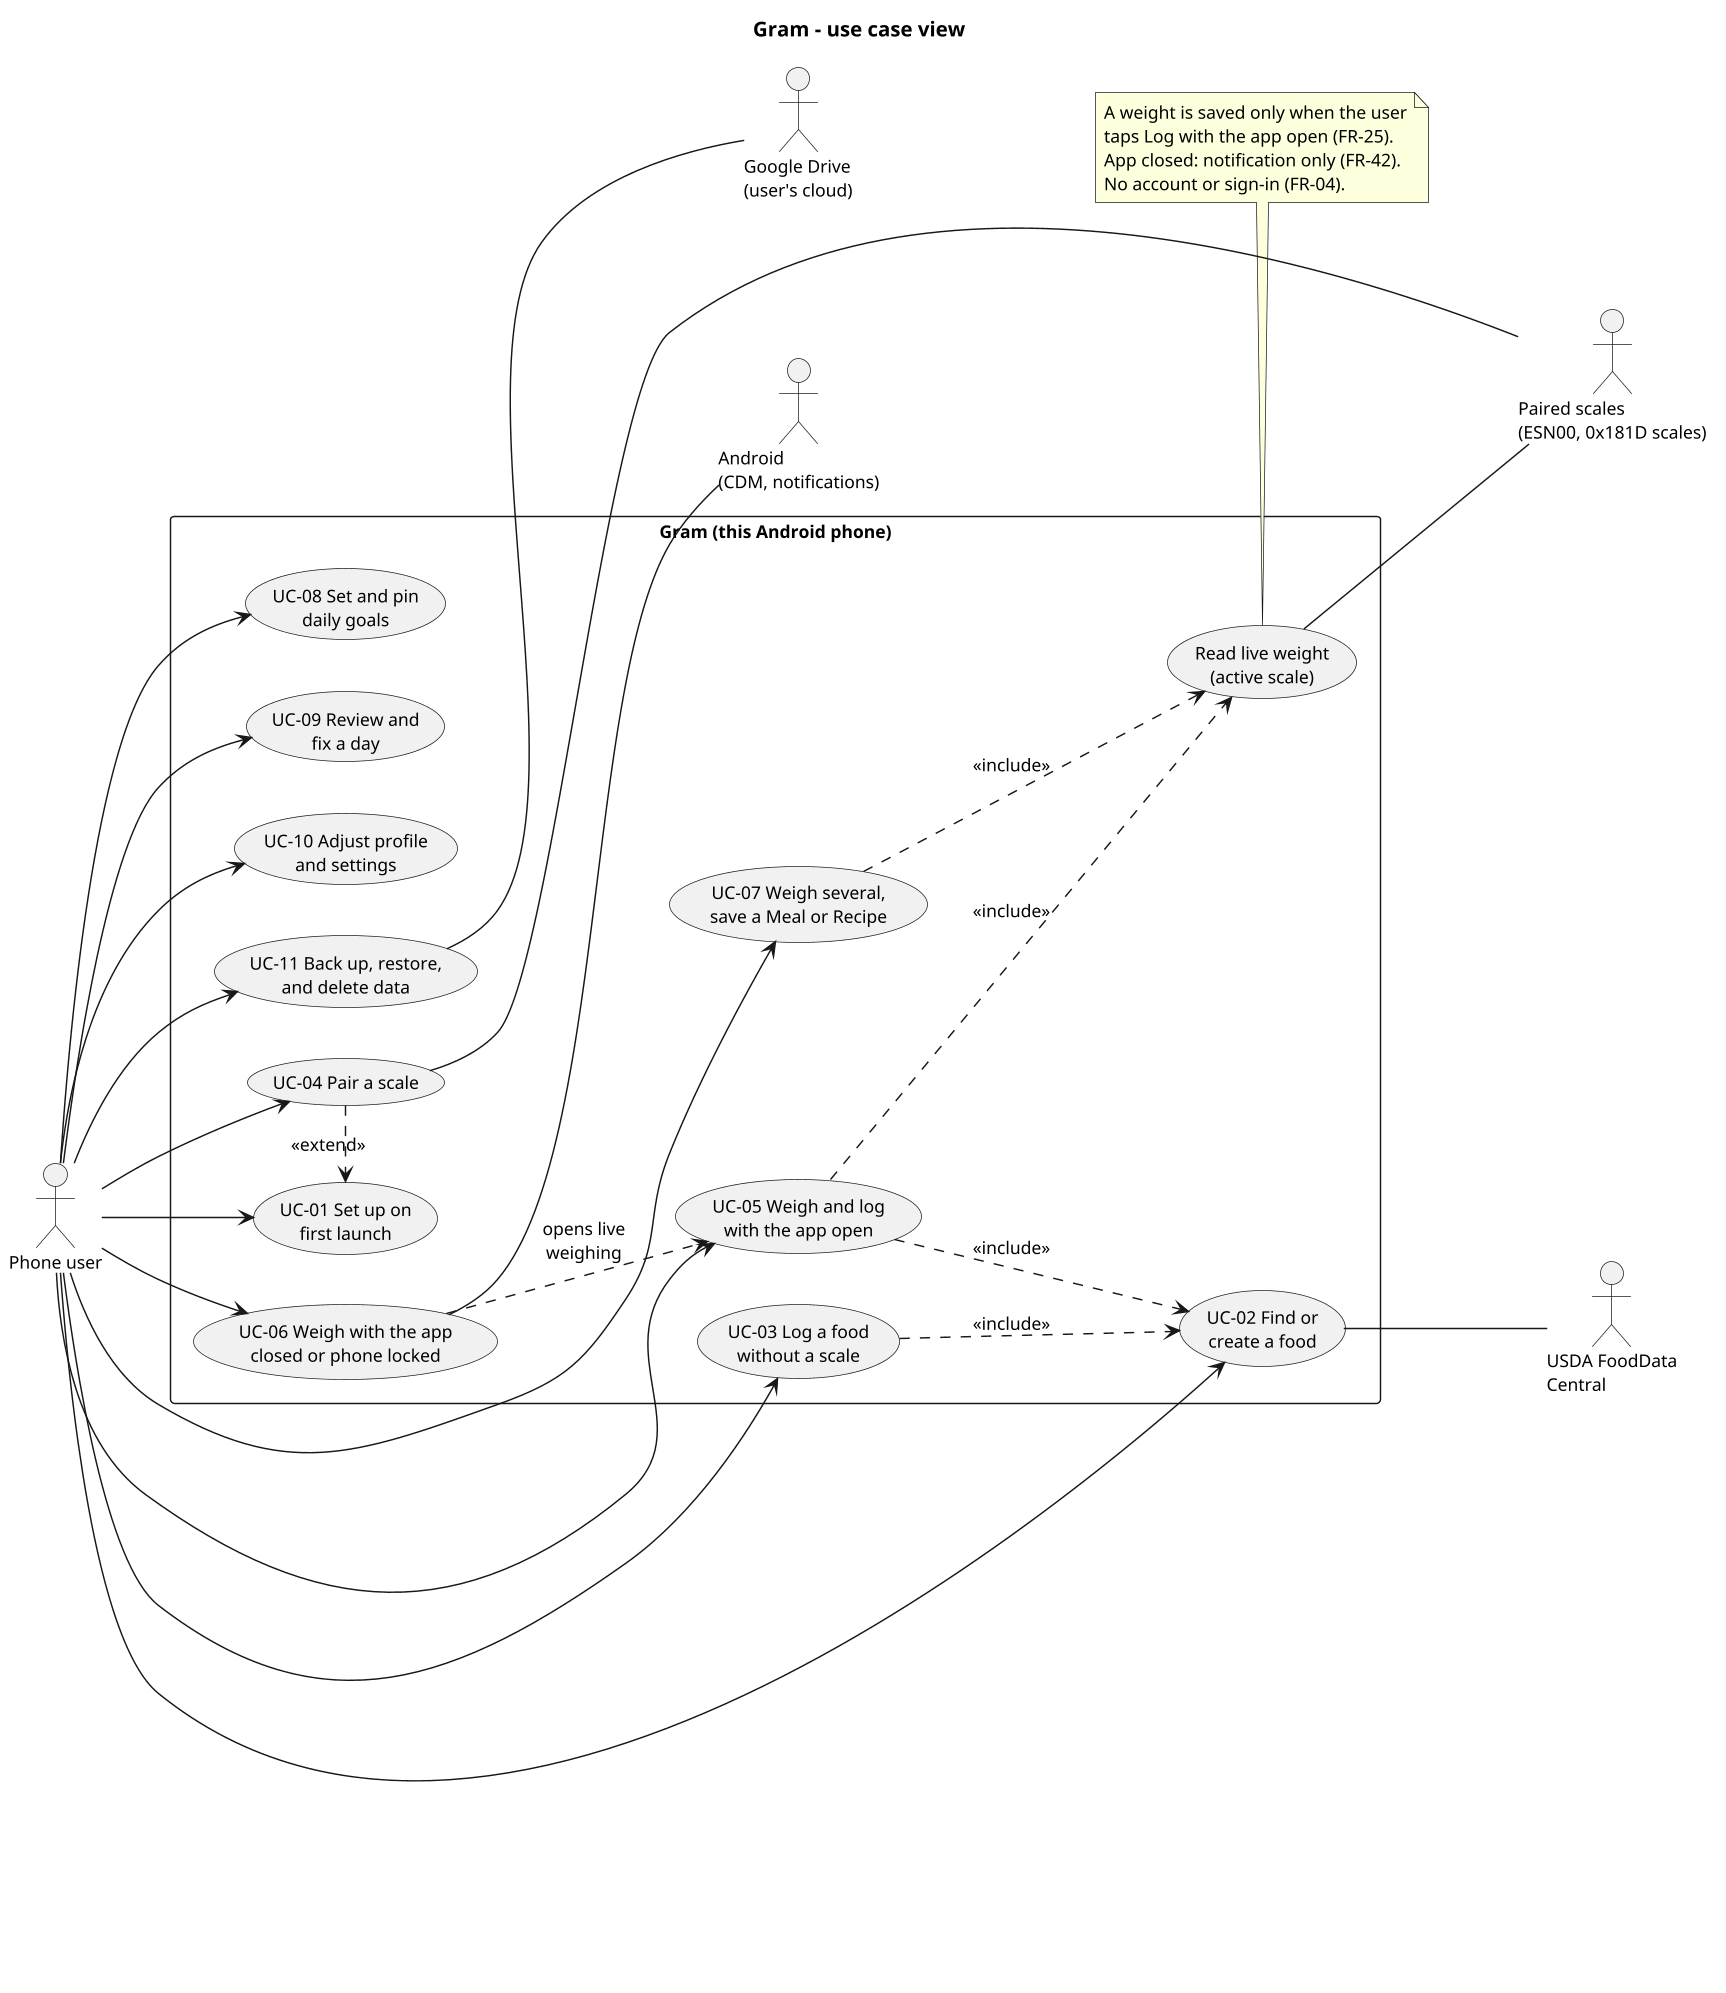

The diagram above was rendered by PlantUML. Its source (embedded in the PNG):
@startuml gram_use_case
title Gram - use case view
skinparam shadowing false
skinparam defaultFontName Arial
skinparam defaultFontSize 12
skinparam dpi 140
left to right direction

actor "Phone user" as User
actor "Paired scales\n(ESN00, 0x181D scales)" as Scale
actor "USDA FoodData\nCentral" as FDC
actor "Google Drive\n(user's cloud)" as Cloud
actor "Android\n(CDM, notifications)" as OS

rectangle "Gram (this Android phone)" {
  usecase "UC-01 Set up on\nfirst launch" as UC01
  usecase "UC-02 Find or\ncreate a food" as UC02
  usecase "UC-03 Log a food\nwithout a scale" as UC03
  usecase "UC-04 Pair a scale" as UC04
  usecase "UC-05 Weigh and log\nwith the app open" as UC05
  usecase "UC-06 Weigh with the app\nclosed or phone locked" as UC06
  usecase "UC-07 Weigh several,\nsave a Meal or Recipe" as UC07
  usecase "UC-08 Set and pin\ndaily goals" as UC08
  usecase "UC-09 Review and\nfix a day" as UC09
  usecase "UC-10 Adjust profile\nand settings" as UC10
  usecase "UC-11 Back up, restore,\nand delete data" as UC11
  usecase "Read live weight\n(active scale)" as Read
}

User --> UC01
User --> UC02
User --> UC03
User --> UC04
User --> UC05
User --> UC06
User --> UC07
User --> UC08
User --> UC09
User --> UC10
User --> UC11
UC04 .> UC01 : <<extend>>
UC04 -- Scale
UC05 ..> Read : <<include>>
UC07 ..> Read : <<include>>
UC06 ..> UC05 : opens live\nweighing
UC03 ..> UC02 : <<include>>
UC05 ..> UC02 : <<include>>
UC06 -- OS
Read -- Scale
UC02 -- FDC
UC11 -- Cloud

note bottom of Read
  A weight is saved only when the user
  taps Log with the app open (FR-25).
  App closed: notification only (FR-42).
  No account or sign-in (FR-04).
end note
@enduml